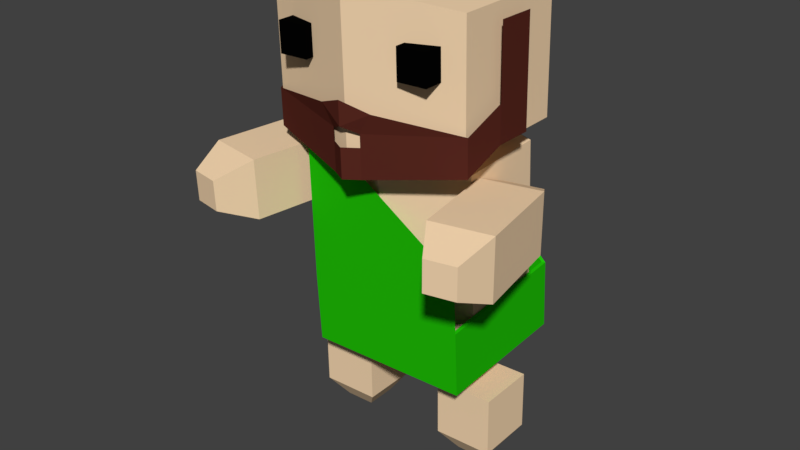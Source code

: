 # Source: NoahWorkout.blend  (saved by Blender 2.77.0; exported with 4.5.12 LTS)
import bpy
from mathutils import Matrix  # noqa: F401  (used for matrix-valued properties, if any)

bpy.ops.wm.read_factory_settings(use_empty=True)
scene = bpy.context.scene
scene.name = 'Scene'

# ---- collections
col_collection_1 = bpy.data.collections.new('Collection 1'); scene.collection.children.link(col_collection_1)

# ---- materials (node trees are filled in below, after node groups)
mat_skin = bpy.data.materials.new('Skin')
mat_skin.alpha_threshold = 0.0
mat_skin.use_transparent_shadow = False
mat_skin.diffuse_color = (0.9216, 0.6795, 0.4342, 1.0)
mat_skin.roughness = 0.5
mat_skin.specular_intensity = 0.0
mat_blue_tunic = bpy.data.materials.new('Blue Tunic')
mat_blue_tunic.alpha_threshold = 0.0
mat_blue_tunic.use_transparent_shadow = False
mat_blue_tunic.diffuse_color = (0.09084, 0.3185, 0.5271, 1.0)
mat_blue_tunic.roughness = 0.5
mat_blue_tunic.specular_intensity = 0.0
mat_eyes = bpy.data.materials.new('Eyes')
mat_eyes.alpha_threshold = 0.0
mat_eyes.use_transparent_shadow = False
mat_eyes.diffuse_color = (0.001031, 0.001031, 0.001031, 1.0)
mat_eyes.roughness = 0.5
mat_eyes.specular_intensity = 0.0
mat_hair = bpy.data.materials.new('Hair')
mat_hair.alpha_threshold = 0.0
mat_hair.use_transparent_shadow = False
mat_hair.diffuse_color = (0.09884, 0.02182, 0.01477, 1.0)
mat_hair.roughness = 0.5
mat_hair.specular_intensity = 0.0
mat_tunic_001 = bpy.data.materials.new('Tunic.001')
mat_tunic_001.alpha_threshold = 0.0
mat_tunic_001.use_transparent_shadow = False
mat_tunic_001.diffuse_color = (0.01444, 0.5333, 0.002125, 1.0)
mat_tunic_001.roughness = 0.5
mat_tunic_001.specular_intensity = 0.0
mat_tunic = bpy.data.materials.new('Tunic')
mat_tunic.alpha_threshold = 0.0
mat_tunic.use_transparent_shadow = False
mat_tunic.diffuse_color = (0.5333, 0.04231, 0.04231, 1.0)
mat_tunic.roughness = 0.5
mat_tunic.specular_intensity = 0.0
mat_green_tunic = bpy.data.materials.new('Green Tunic')
mat_green_tunic.alpha_threshold = 0.0
mat_green_tunic.use_transparent_shadow = False
mat_green_tunic.diffuse_color = (0.3278, 0.7157, 0.2582, 1.0)
mat_green_tunic.roughness = 0.5
mat_green_tunic.specular_intensity = 0.0
mat_purple_tunic = bpy.data.materials.new('Purple Tunic')
mat_purple_tunic.alpha_threshold = 0.0
mat_purple_tunic.use_transparent_shadow = False
mat_purple_tunic.diffuse_color = (0.3864, 0.3813, 0.5333, 1.0)
mat_purple_tunic.roughness = 0.5
mat_purple_tunic.specular_intensity = 0.0

# ---- material node trees

# ---- world
world_world = bpy.data.worlds.new('World'); scene.world = world_world
world_world.color = (0.05088, 0.05088, 0.05088)
world_world.use_sun_shadow = False
world_world.sun_shadow_jitter_overblur = 0.0
world_world.cycles.sampling_method = 'MANUAL'

# ---- meshes
me_cube_005 = bpy.data.meshes.new('Cube.005')
me_cube_005.from_pydata([(-0.2999, -0.3128, -0.1375), (-0.3145, -0.3096, 0.4777), (-0.3089, 0.3024, -0.1409), (-0.3234, 0.3056, 0.4742), (0.3151, -0.3038, -0.123), (0.3006, -0.3005, 0.4921), (0.3062, 0.3115, -0.1264), (0.2916, 0.3147, 0.4887), (-0.1496, 0.1515, -0.3558), (-0.1451, -0.1598, -0.354), (0.1617, 0.1561, -0.3484), (0.1662, -0.1552, -0.3467)], [], [(1, 3, 2, 0), (3, 7, 6, 2), (7, 5, 4, 6), (5, 1, 0, 4), (2, 6, 10, 8), (5, 7, 3, 1), (9, 8, 10, 11), (4, 0, 9, 11), (6, 4, 11, 10), (0, 2, 8, 9)])
me_cube_005.materials.append(mat_skin)
me_cube_005.materials.append(mat_blue_tunic)
me_cube_005.materials.append(mat_eyes)
me_cube_005.materials.append(mat_hair)
me_cube_005.use_remesh_preserve_volume = False
me_cube_005.use_remesh_preserve_attributes = False
me_cube_005.use_mirror_vertex_groups = False
me_cube_005.update()
me_cube_001 = bpy.data.meshes.new('Cube.001')
me_cube_001.from_pydata([(-0.6526, -0.7339, 1.228), (1.037, -0.7139, 0.3956), (-0.644, -0.7457, -0.9104), (1.067, -0.7205, -0.8701), (-0.2895, -0.7281, 1.312), (-0.2713, -0.7402, -0.9016), (-0.6612, -0.7419, -0.1807), (1.051, -0.7169, -0.1827), (-0.2886, -0.7364, -0.172), (-0.7077, 0.04291, 1.267), (-0.3425, 0.04866, 1.342), (-0.7119, 0.6232, 1.237), (-0.3474, 0.6985, 1.311), (-0.6661, 0.7675, -0.9189), (-0.6833, 0.7714, -0.1892), (-0.3069, 0.7728, -0.9104), (-0.3241, 0.7767, -0.1807), (1.028, 0.7966, -0.1489), (1.045, 0.7927, -0.8786), (-0.6067, -0.4077, -0.77), (-0.6539, -0.3973, 1.229), (-0.6204, 0.5323, -0.7752), (-0.6676, 0.5428, 1.224), (1.018, -0.3838, -0.7317), (0.9704, -0.3733, 1.268), (1.004, 0.5562, -0.737), (0.9566, 0.5667, 1.262), (0.1392, 0.7168, 1.368), (0.1894, 0.7057, -0.757), (0.1596, -0.6851, 1.376), (0.2098, -0.6962, -0.7492), (-0.3605, 0.3825, -1.099), (-0.351, -0.2683, -1.096), (0.2001, 0.5025, -1.087), (0.7735, -0.2517, -1.069), (0.764, 0.399, -1.073), (0.2143, -0.468, -1.081), (-0.6452, -0.722, -0.1733), (-0.6369, -0.7142, 1.196), (-0.2839, -0.7086, 1.278), (1.006, -0.6947, 0.387), (1.019, -0.6977, -0.1752), (1.035, -0.7012, -0.8435), (-0.2662, -0.7203, -0.8741), (-0.6285, -0.7257, -0.8827), (-0.283, -0.7166, -0.1648), (-0.6905, 0.04101, 1.234), (-0.3354, 0.0466, 1.307), (-0.6945, 0.6051, 1.205), (-0.3402, 0.6783, 1.276), (-0.65, 0.7455, -0.8909), (-0.6667, 0.7492, -0.1815), (-0.3008, 0.7506, -0.8827), (-0.3175, 0.7543, -0.1733), (1.014, 0.77, -0.8517), (0.9971, 0.7737, -0.1424)], [], [(8, 5, 3, 7), (6, 2, 5, 8), (0, 6, 8, 4), (4, 8, 7, 1), (4, 10, 9, 0), (10, 12, 11, 9), (6, 14, 13, 2), (14, 16, 15, 13), (12, 16, 14, 11), (16, 17, 18, 15), (7, 3, 18, 17), (16, 12, 17), (20, 22, 21, 19), (27, 26, 25, 28), (26, 24, 23, 25), (29, 20, 19, 30), (23, 30, 36, 34), (29, 27, 22, 20), (24, 26, 27, 29), (28, 25, 35, 33), (24, 29, 30, 23), (22, 27, 28, 21), (36, 33, 35, 34), (32, 31, 33, 36), (25, 23, 34, 35), (19, 21, 31, 32), (21, 28, 33, 31), (30, 19, 32, 36), (45, 41, 42, 43), (37, 45, 43, 44), (38, 39, 45, 37), (39, 40, 41, 45), (39, 38, 46, 47), (47, 46, 48, 49), (37, 44, 50, 51), (51, 50, 52, 53), (49, 48, 51, 53), (53, 52, 54, 55), (41, 55, 54, 42), (53, 55, 49), (1, 40, 39, 4), (10, 47, 49, 12), (12, 49, 55, 17), (18, 54, 52, 15), (11, 48, 46, 9), (2, 44, 43, 5), (6, 37, 51, 14), (5, 43, 42, 3), (13, 50, 44, 2), (4, 39, 47, 10), (14, 51, 48, 11), (9, 46, 38, 0), (17, 55, 41, 7), (0, 38, 37, 6), (3, 42, 54, 18), (7, 41, 40, 1), (15, 52, 50, 13)])
me_cube_001.polygons.foreach_set('material_index', [1, 1, 1, 1, 1, 1, 1, 1, 1, 1, 1, 1, 0, 0, 0, 0, 0, 0, 0, 0, 0, 0, 0, 0, 0, 0, 0, 0, 1, 1, 1, 1, 1, 1, 1, 1, 1, 1, 1, 1, 1, 1, 1, 1, 1, 1, 1, 1, 1, 1, 1, 1, 1, 1, 1, 1, 1])
me_cube_001.materials.append(mat_skin)
me_cube_001.materials.append(mat_tunic_001)
me_cube_001.materials.append(mat_eyes)
me_cube_001.materials.append(mat_hair)
me_cube_001.materials.append(mat_tunic)
me_cube_001.materials.append(mat_green_tunic)
me_cube_001.materials.append(mat_purple_tunic)
me_cube_001.use_remesh_preserve_volume = False
me_cube_001.use_remesh_preserve_attributes = False
me_cube_001.use_mirror_vertex_groups = False
me_cube_001.update()
me_cube_040 = bpy.data.meshes.new('Cube.040')
me_cube_040.from_pydata([(0.1614, -0.4321, -0.453), (0.1685, -0.4337, -0.7531), (1.07, -0.122, -0.2194), (1.079, -0.124, -0.596), (1.099, 0.2936, -0.03617), (1.108, 0.2917, -0.4127), (1.093, 0.6972, -0.0437), (1.102, 0.6952, -0.4203), (1.082, 0.3, 0.6811), (1.076, 0.7036, 0.6736), (0.1584, -0.4314, -0.3253), (0.2803, -0.4285, -0.1187), (0.009519, -0.523, -0.2647), (0.003855, -0.5217, -0.02487), (0.01404, -0.524, -0.456), (0.02113, -0.5255, -0.7561), (-0.136, -0.4365, -0.46), (-0.1289, -0.438, -0.7601), (-1.063, -0.1534, -0.2696), (-1.054, -0.1554, -0.6462), (-1.113, 0.2611, -0.08825), (-1.104, 0.2591, -0.4648), (-1.119, 0.6646, -0.09578), (-1.11, 0.6626, -0.4723), (-1.13, 0.2675, 0.6291), (-1.136, 0.671, 0.6215), (-0.1389, -0.4358, -0.3323), (-0.2704, -0.4366, -0.1317), (0.009519, -0.523, -0.2647), (0.003855, -0.5217, -0.02487), (0.01404, -0.524, -0.456), (0.02113, -0.5255, -0.7561), (0.5225, -0.3709, 0.2089), (0.5153, -0.3693, 0.5129), (0.5181, -0.06686, 0.2072), (0.5109, -0.06527, 0.5112), (0.8265, -0.3664, 0.2161), (0.8193, -0.3648, 0.5201), (0.8221, -0.06238, 0.2144), (0.8149, -0.06079, 0.5184), (-0.7867, -0.3902, 0.1781), (-0.7938, -0.3886, 0.4821), (-0.7911, -0.08615, 0.1764), (-0.7983, -0.08456, 0.4804), (-0.4827, -0.3857, 0.1853), (-0.4899, -0.3841, 0.4893), (-0.4871, -0.08167, 0.1836), (-0.4943, -0.08008, 0.4876), (-1.046, -0.1391, -0.4857), (-1.075, -0.1326, 0.7644), (-1.064, 1.111, -0.4927), (-1.094, 1.118, 0.7574), (1.044, -0.1084, -0.4365), (1.015, -0.1018, 0.8136), (1.026, 1.142, -0.4435), (0.9963, 1.149, 0.8066), (-0.05671, 1.443, 0.9306), (-0.02008, 1.435, -0.6202), (-0.02942, -0.4257, 0.9411), (0.00721, -0.4339, -0.6097)], [], [(14, 15, 1, 0), (1, 3, 2, 0), (3, 5, 4, 2), (5, 7, 6, 4), (6, 9, 8, 4), (2, 11, 10, 0), (11, 13, 12, 10), (30, 16, 17, 31), (17, 16, 18, 19), (19, 18, 20, 21), (21, 20, 22, 23), (22, 20, 24, 25), (18, 16, 26, 27), (27, 26, 28, 29), (33, 35, 34, 32), (35, 39, 38, 34), (39, 37, 36, 38), (37, 33, 32, 36), (32, 34, 38, 36), (37, 39, 35, 33), (41, 43, 42, 40), (43, 47, 46, 42), (47, 45, 44, 46), (45, 41, 40, 44), (40, 42, 46, 44), (45, 47, 43, 41), (49, 51, 50, 48), (56, 55, 54, 57), (55, 53, 52, 54), (58, 49, 48, 59), (59, 57, 54, 52), (58, 56, 51, 49), (53, 55, 56, 58), (48, 50, 57, 59), (53, 58, 59, 52), (51, 56, 57, 50)])
me_cube_040.polygons.foreach_set('material_index', [3, 3, 3, 3, 3, 3, 3, 3, 3, 3, 3, 3, 3, 3, 2, 2, 2, 2, 2, 2, 2, 2, 2, 2, 2, 2, 0, 0, 0, 0, 0, 0, 0, 0, 0, 0])
me_cube_040.materials.append(mat_skin)
me_cube_040.materials.append(mat_blue_tunic)
me_cube_040.materials.append(mat_eyes)
me_cube_040.materials.append(mat_hair)
me_cube_040.use_remesh_preserve_volume = False
me_cube_040.use_remesh_preserve_attributes = False
me_cube_040.use_mirror_vertex_groups = False
me_cube_040.update()
me_cube_036 = bpy.data.meshes.new('Cube.036')
me_cube_036.from_pydata([(0.4939, -0.3021, -0.2937), (-0.5079, -0.3169, -0.3189), (0.485, 0.3131, -0.2972), (-0.5169, 0.2983, -0.3223), (0.4784, -0.2989, 0.3214), (-0.5234, -0.3137, 0.2962), (0.4694, 0.3163, 0.3179), (-0.5324, 0.3016, 0.2928), (0.8405, 0.1672, -0.1354), (0.845, -0.1441, -0.1337), (0.8326, 0.1689, 0.1759), (0.8372, -0.1425, 0.1776), (-0.7924, -0.2125, -0.2186), (-0.7983, 0.1868, -0.2209), (-0.8083, 0.1889, 0.1784), (-0.8025, -0.2104, 0.1807)], [], [(1, 3, 2, 0), (3, 7, 6, 2), (7, 5, 4, 6), (5, 1, 0, 4), (2, 6, 10, 8), (7, 3, 13, 14), (9, 8, 10, 11), (4, 0, 9, 11), (6, 4, 11, 10), (0, 2, 8, 9), (15, 14, 13, 12), (5, 7, 14, 15), (3, 1, 12, 13), (1, 5, 15, 12)])
me_cube_036.materials.append(mat_skin)
me_cube_036.materials.append(mat_blue_tunic)
me_cube_036.materials.append(mat_eyes)
me_cube_036.materials.append(mat_hair)
me_cube_036.use_remesh_preserve_volume = False
me_cube_036.use_remesh_preserve_attributes = False
me_cube_036.use_mirror_vertex_groups = False
me_cube_036.update()
me_cube_037 = bpy.data.meshes.new('Cube.037')
me_cube_037.from_pydata([(-0.4874, -0.3132, 0.2931), (0.5142, -0.2984, 0.3266), (-0.4964, 0.3021, 0.2896), (0.5052, 0.3169, 0.3232), (-0.4668, -0.3163, -0.3219), (0.5348, -0.3015, -0.2883), (-0.4757, 0.2989, -0.3253), (0.5258, 0.3137, -0.2918), (-0.8461, 0.1441, 0.1266), (-0.8416, -0.1673, 0.1284), (-0.8357, 0.1425, -0.1846), (-0.8311, -0.1689, -0.1828), (0.7964, -0.1868, 0.2275), (0.7906, 0.2125, 0.2253), (0.804, 0.2105, -0.1739), (0.8098, -0.1889, -0.1717)], [], [(1, 3, 2, 0), (3, 7, 6, 2), (7, 5, 4, 6), (5, 1, 0, 4), (2, 6, 10, 8), (7, 3, 13, 14), (9, 8, 10, 11), (4, 0, 9, 11), (6, 4, 11, 10), (0, 2, 8, 9), (15, 14, 13, 12), (5, 7, 14, 15), (3, 1, 12, 13), (1, 5, 15, 12)])
me_cube_037.materials.append(mat_skin)
me_cube_037.materials.append(mat_blue_tunic)
me_cube_037.materials.append(mat_eyes)
me_cube_037.materials.append(mat_hair)
me_cube_037.use_remesh_preserve_volume = False
me_cube_037.use_remesh_preserve_attributes = False
me_cube_037.use_mirror_vertex_groups = False
me_cube_037.update()
me_cube_038 = bpy.data.meshes.new('Cube.038')
me_cube_038.from_pydata([(-0.2999, -0.3128, -0.1375), (-0.3145, -0.3096, 0.4777), (-0.3089, 0.3024, -0.1409), (-0.3234, 0.3056, 0.4742), (0.3151, -0.3038, -0.123), (0.3006, -0.3005, 0.4921), (0.3062, 0.3115, -0.1264), (0.2916, 0.3147, 0.4887), (-0.1496, 0.1515, -0.3558), (-0.1451, -0.1598, -0.354), (0.1617, 0.1561, -0.3484), (0.1662, -0.1552, -0.3467)], [], [(1, 3, 2, 0), (3, 7, 6, 2), (7, 5, 4, 6), (5, 1, 0, 4), (2, 6, 10, 8), (5, 7, 3, 1), (9, 8, 10, 11), (4, 0, 9, 11), (6, 4, 11, 10), (0, 2, 8, 9)])
me_cube_038.materials.append(mat_skin)
me_cube_038.materials.append(mat_blue_tunic)
me_cube_038.materials.append(mat_eyes)
me_cube_038.materials.append(mat_hair)
me_cube_038.use_remesh_preserve_volume = False
me_cube_038.use_remesh_preserve_attributes = False
me_cube_038.use_mirror_vertex_groups = False
me_cube_038.update()

# ---- objects
ob_right_foot_001 = bpy.data.objects.new('Right Foot.001', me_cube_005)
ob_body = bpy.data.objects.new('Body', me_cube_001)
ob_head = bpy.data.objects.new('Head', me_cube_040)
ob_left_arm = bpy.data.objects.new('Left Arm', me_cube_036)
ob_right_arm = bpy.data.objects.new('Right Arm', me_cube_037)
ob_right_foot = bpy.data.objects.new('Right Foot', me_cube_038)

# ---- transforms, parenting, visibility, modifiers, constraints
ob_right_foot_001.location = (0.7209, 0.007683, 0.3594)
ob_right_foot_001.lineart.crease_threshold = 0.0
_vg = ob_right_foot_001.vertex_groups.new(name='Bone')
_vg = ob_right_foot_001.vertex_groups.new(name='Bone.001')
_vg = ob_right_foot_001.vertex_groups.new(name='Bone.002')
_vg = ob_right_foot_001.vertex_groups.new(name='Bone.003')
_vg = ob_right_foot_001.vertex_groups.new(name='Bone.004')
ob_body.location = (-0.1643, 0.0276, 1.973)
ob_body.rotation_euler = (0.04313, 4.813e-17, 5.279e-18)
ob_body.lineart.crease_threshold = 0.0
ob_head.location = (-0.05667, -0.6322, 3.969)
ob_head.rotation_euler = (0.009511, 1.462e-17, 4.817e-19)
ob_head.lineart.crease_threshold = 0.0
_vg = ob_head.vertex_groups.new(name='Bone')
ob_left_arm.location = (1.206, -0.7301, 2.868)
ob_left_arm.rotation_euler = (0.02056, 0.0002729, -1.396)
ob_left_arm.lineart.crease_threshold = 0.0
_vg = ob_left_arm.vertex_groups.new(name='Bone')
_vg = ob_left_arm.vertex_groups.new(name='Bone.001')
_vg = ob_left_arm.vertex_groups.new(name='Bone.002')
_vg = ob_left_arm.vertex_groups.new(name='Bone.003')
_vg = ob_left_arm.vertex_groups.new(name='Bone.004')
ob_right_arm.location = (-1.235, -0.7209, 2.858)
ob_right_arm.rotation_euler = (0.0, -0.0, 1.364)
ob_right_arm.lineart.crease_threshold = 0.0
_vg = ob_right_arm.vertex_groups.new(name='Bone')
_vg = ob_right_arm.vertex_groups.new(name='Bone.001')
_vg = ob_right_arm.vertex_groups.new(name='Bone.002')
_vg = ob_right_arm.vertex_groups.new(name='Bone.003')
_vg = ob_right_arm.vertex_groups.new(name='Bone.004')
ob_right_foot.location = (-0.7761, -0.003325, 0.3539)
ob_right_foot.lineart.crease_threshold = 0.0
_vg = ob_right_foot.vertex_groups.new(name='Bone')
_vg = ob_right_foot.vertex_groups.new(name='Bone.001')
_vg = ob_right_foot.vertex_groups.new(name='Bone.002')
_vg = ob_right_foot.vertex_groups.new(name='Bone.003')
_vg = ob_right_foot.vertex_groups.new(name='Bone.004')

# ---- collection membership
col_collection_1.objects.link(ob_right_foot_001)
col_collection_1.objects.link(ob_body)
col_collection_1.objects.link(ob_head)
col_collection_1.objects.link(ob_left_arm)
col_collection_1.objects.link(ob_right_arm)
col_collection_1.objects.link(ob_right_foot)

# ---- scene / render settings (as saved in the file)
scene.frame_start = 0; scene.frame_end = 40; scene.frame_set(37)
scene.render.engine = 'BLENDER_EEVEE_NEXT'
scene.render.resolution_percentage = 50
scene.render.dither_intensity = 0.0
scene.cycles.use_denoising = False
scene.cycles.samples = 128
scene.cycles.sampling_pattern = 'TABULATED_SOBOL'
scene.cycles.light_sampling_threshold = 0.0
scene.cycles.use_adaptive_sampling = False
scene.cycles.use_light_tree = False
scene.cycles.blur_glossy = 0.0
scene.cycles.sample_clamp_indirect = 0.0
scene.view_settings.view_transform = 'Standard'
bpy.context.view_layer.update()

# ---- added for rendering (the .blend has no active camera and no usable light): camera, sun
cam_auto = bpy.data.cameras.new('AutoCamera')
cam_auto.lens = 50.0
cam_auto.sensor_width = 36.0
cam_auto.clip_end = 1000.0
ob_auto_camera = bpy.data.objects.new('AutoCamera', cam_auto)
scene.collection.objects.link(ob_auto_camera)
ob_auto_camera.location = (5.96828, -7.56516, 7.25503)
ob_auto_camera.rotation_euler = (1.09748, -7.21219e-08, 0.694738)
scene.camera = ob_auto_camera
light_auto_sun = bpy.data.lights.new('AutoSun', 'SUN')
light_auto_sun.energy = 3.0
light_auto_sun.angle = 0.0523599
ob_auto_sun = bpy.data.objects.new('AutoSun', light_auto_sun)
scene.collection.objects.link(ob_auto_sun)
ob_auto_sun.rotation_euler = (0.872665, 0.174533, 0.523599)
bpy.context.view_layer.update()

